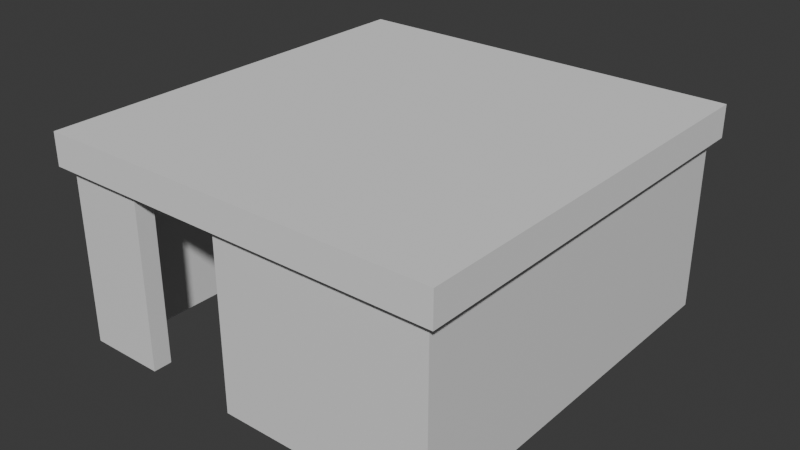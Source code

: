 # Source: Untitled.blend  (saved by Blender 4.4.32; exported with 4.5.12 LTS)
import bpy
from mathutils import Matrix  # noqa: F401  (used for matrix-valued properties, if any)

bpy.ops.wm.read_factory_settings(use_empty=True)
scene = bpy.context.scene
scene.name = 'Scene'

# ---- collections
col_collection = bpy.data.collections.new('Collection'); scene.collection.children.link(col_collection)

# ---- materials (node trees are filled in below, after node groups)
mat_material = bpy.data.materials.new('Material')
mat_material.alpha_threshold = 0.0
mat_material.roughness = 0.5
mat_material.line_color = (0.0, 0.0, 0.0, 1.0)

# ---- material node trees
mat_material.use_nodes = True; mat_material.node_tree.nodes.clear()
_N = mat_material.node_tree.nodes; _L = mat_material.node_tree.links
n0 = _N.new('ShaderNodeOutputMaterial'); n0.name = 'Material Output'; n0.location = (300, 300)
n1 = _N.new('ShaderNodeBsdfPrincipled'); n1.name = 'Principled BSDF'; n1.location = (10, 300)
n1.inputs[3].default_value = 1.45
_L.new(n1.outputs[0], n0.inputs[0])
n0.is_active_output = True

# ---- world
world_world = bpy.data.worlds.new('World'); scene.world = world_world
world_world.use_nodes = True; world_world.node_tree.nodes.clear()
_N = world_world.node_tree.nodes; _L = world_world.node_tree.links
n0 = _N.new('ShaderNodeOutputWorld'); n0.name = 'World Output'; n0.location = (300, 300)
n1 = _N.new('ShaderNodeBackground'); n1.name = 'Background'; n1.location = (10, 300)
n1.inputs[0].default_value = (0.05088, 0.05088, 0.05088, 1.0)
_L.new(n1.outputs[0], n0.inputs[0])
n0.is_active_output = True
world_world.color = (0.05088, 0.05088, 0.05088)
world_world.sun_shadow_jitter_overblur = 0.0

# ---- meshes
me_cube = bpy.data.meshes.new('Cube')
me_cube.from_pydata([(0.1, 0.0, 1.0), (0.1, 0.0, 0.0), (0.14, -1.96, 1.0), (0.14, -1.96, 0.0), (0.0, 0.0, 1.0), (0.0, 0.0, 0.0), (0.0, -1.96, 1.0), (0.0, -1.96, 0.0), (0.0, -0.1, 0.0), (0.0, -0.1, 1.0), (0.1, -0.1, 0.0), (2.0, 0.0, 1.0), (2.0, 0.0, 0.0), (2.0, -0.1, 1.0), (2.0, -0.1, 0.0), (0.1413, 0.0, 1.0), (0.1413, 0.0, 0.0), (0.1413, -0.1, 1.0), (0.1413, -0.1, 0.0), (0.0, -0.1423, 0.0), (0.1, -0.1423, 1.0), (0.0, -0.1423, 1.0), (0.1, -0.1423, 0.0), (0.1406, -0.1411, 0.0), (0.1406, -0.1411, 1.0), (1.858, 0.0, 1.0), (1.858, -0.1, 1.0), (1.858, 0.0, 0.0), (1.858, -0.1, 0.0), (2.0, -0.14, 1.0), (2.0, -0.14, 0.0), (1.858, -0.14, 1.0), (1.858, -0.14, 0.0), (1.902, 0.0, 1.0), (1.902, 0.0, 0.0), (1.902, -0.1, 0.0), (1.902, -0.14, 1.0), (1.902, -0.14, 0.0), (2.0, -1.96, 1.0), (2.0, -1.96, 0.0), (1.902, -1.96, 1.0), (1.902, -1.96, 0.0), (2.0, -1.999, 1.0), (2.0, -1.999, 0.0), (1.902, -1.999, 1.0), (1.902, -1.999, 0.0), (1.861, -1.96, 1.0), (1.861, -1.96, 0.0), (1.861, -1.999, 1.0), (1.861, -1.999, 0.0), (2.0, -2.099, 1.0), (2.0, -2.099, 0.0), (1.902, -2.099, 1.0), (1.902, -2.099, 0.0), (1.861, -2.099, 1.0), (1.861, -2.099, 0.0), (0.8962, -1.999, 1.0), (0.8962, -1.999, 0.0), (0.8962, -2.099, 1.0), (0.8962, -2.099, 0.0), (0.0, -2.099, 0.0), (0.0, -2.099, 1.0), (0.14, -2.099, 1.0), (0.14, -2.099, 0.0), (0.098, -2.002, 0.0), (0.098, -1.96, 1.0), (0.14, -2.002, 0.0), (0.098, -1.96, 0.0), (0.0, -2.002, 0.0), (0.14, -2.002, 1.0), (0.098, -2.099, 1.0), (0.098, -2.099, 0.0), (0.0, -2.002, 1.0), (0.4039, -2.099, 1.0), (0.4039, -2.099, 0.0), (0.4039, -2.002, 1.0), (0.4039, -2.002, 0.0)], [(44, 40), (48, 44)], [(62, 63, 74, 73), (8, 9, 4, 5), (7, 67, 64, 68), (5, 4, 0, 1), (34, 33, 11, 12), (5, 1, 10, 8), (19, 21, 9, 8), (12, 11, 13, 14), (35, 34, 12, 14), (22, 23, 24, 20), (10, 1, 16, 18), (1, 0, 15, 16), (7, 6, 21, 19), (23, 18, 17, 24), (8, 10, 22, 19), (22, 10, 18, 23), (17, 18, 28, 26), (18, 16, 27, 28), (16, 15, 25, 27), (35, 14, 30, 37), (14, 13, 29, 30), (26, 28, 32, 31), (28, 35, 37, 32), (31, 32, 37, 36), (28, 27, 34, 35), (27, 25, 33, 34), (40, 41, 47, 46), (36, 37, 41, 40), (37, 30, 39, 41), (30, 29, 38, 39), (45, 43, 51, 53), (41, 39, 43, 45), (39, 38, 42, 43), (46, 47, 49, 48), (41, 45, 49, 47), (52, 53, 51, 50), (53, 52, 54, 55), (43, 42, 50, 51), (48, 49, 57, 56), (49, 45, 53, 55), (56, 57, 59, 58), (55, 54, 58, 59), (49, 55, 59, 57), (71, 70, 61, 60), (72, 68, 60, 61), (64, 66, 63, 71), (67, 65, 2, 3), (22, 20, 65, 67), (19, 22, 67, 7), (68, 64, 71, 60), (63, 62, 70, 71), (67, 3, 66, 64), (6, 7, 68, 72), (3, 2, 69, 66), (76, 75, 73, 74), (63, 66, 76, 74), (58, 73, 75, 56), (66, 69, 75, 76)])
_uv = me_cube.uv_layers.new(name='UVMap')
_uv.uv.foreach_set('vector', [0.625, 0.75, 0.375, 0.75, 0.375, 0.75, 0.625, 0.75, 0.375, 0.125, 0.625, 0.125, 0.625, 0.25, 0.375, 0.25, 0.125, 0.75, 0.3, 0.75, 0.3, 0.75, 0.125, 0.75, 0.375, 0.25, 0.625, 0.25, 0.625, 0.5, 0.375, 0.5, 0.375, 0.5, 0.625, 0.5, 0.625, 0.5, 0.375, 0.5, 0.125, 0.5, 0.375, 0.5, 0.375, 0.625, 0.125, 0.625, 0.375, 0.1222, 0.625, 0.1222, 0.625, 0.125, 0.375, 0.125, 0.375, 0.5, 0.625, 0.5, 0.625, 0.625, 0.375, 0.625, 0.375, 0.625, 0.375, 0.5, 0.375, 0.5, 0.375, 0.625, 0.375, 0.6278, 0.375, 0.6264, 0.625, 0.6264, 0.625, 0.6278, 0.375, 0.625, 0.375, 0.5, 0.375, 0.5, 0.375, 0.625, 0.375, 0.5, 0.625, 0.5, 0.625, 0.5, 0.375, 0.5, 0.375, 0.006111, 0.625, 0.006111, 0.625, 0.1222, 0.375, 0.1222, 0.375, 0.6264, 0.375, 0.625, 0.625, 0.625, 0.625, 0.6264, 0.125, 0.625, 0.375, 0.625, 0.375, 0.6278, 0.125, 0.6278, 0.375, 0.6278, 0.375, 0.625, 0.375, 0.625, 0.375, 0.6264, 0.625, 0.625, 0.375, 0.625, 0.375, 0.625, 0.625, 0.625, 0.375, 0.625, 0.375, 0.5, 0.375, 0.5, 0.375, 0.625, 0.375, 0.5, 0.625, 0.5, 0.625, 0.5, 0.375, 0.5, 0.375, 0.625, 0.375, 0.625, 0.375, 0.625, 0.375, 0.625, 0.375, 0.625, 0.625, 0.625, 0.625, 0.625, 0.375, 0.625, 0.625, 0.625, 0.375, 0.625, 0.375, 0.625, 0.625, 0.625, 0.375, 0.625, 0.375, 0.625, 0.375, 0.625, 0.375, 0.625, 0.625, 0.625, 0.375, 0.625, 0.375, 0.625, 0.625, 0.625, 0.375, 0.625, 0.375, 0.5, 0.375, 0.5, 0.375, 0.625, 0.375, 0.5, 0.625, 0.5, 0.625, 0.5, 0.375, 0.5, 0.625, 0.625, 0.375, 0.625, 0.375, 0.625, 0.625, 0.625, 0.625, 0.625, 0.375, 0.625, 0.375, 0.625, 0.625, 0.625, 0.375, 0.625, 0.375, 0.625, 0.375, 0.625, 0.375, 0.625, 0.375, 0.625, 0.625, 0.625, 0.625, 0.625, 0.375, 0.625, 0.375, 0.625, 0.375, 0.625, 0.375, 0.625, 0.375, 0.625, 0.375, 0.625, 0.375, 0.625, 0.375, 0.625, 0.375, 0.625, 0.375, 0.625, 0.625, 0.625, 0.625, 0.625, 0.375, 0.625, 0.625, 0.625, 0.375, 0.625, 0.375, 0.625, 0.625, 0.625, 0.375, 0.625, 0.375, 0.625, 0.375, 0.625, 0.375, 0.625, 0.625, 0.625, 0.375, 0.625, 0.375, 0.625, 0.625, 0.625, 0.375, 0.625, 0.625, 0.625, 0.625, 0.625, 0.375, 0.625, 0.375, 0.625, 0.625, 0.625, 0.625, 0.625, 0.375, 0.625, 0.625, 0.625, 0.375, 0.625, 0.375, 0.625, 0.625, 0.625, 0.375, 0.625, 0.375, 0.625, 0.375, 0.625, 0.375, 0.625, 0.625, 0.625, 0.375, 0.625, 0.375, 0.625, 0.625, 0.625, 0.375, 0.625, 0.625, 0.625, 0.625, 0.625, 0.375, 0.625, 0.375, 0.625, 0.375, 0.625, 0.375, 0.625, 0.375, 0.625, 0.375, 0.825, 0.625, 0.825, 0.625, 1.0, 0.375, 1.0, 0.625, 0.0, 0.375, 0.0, 0.375, 0.0, 0.625, 0.0, 0.3, 0.75, 0.375, 0.75, 0.375, 0.75, 0.3, 0.75, 0.3, 0.75, 0.7, 0.75, 0.625, 0.75, 0.375, 0.75, 0.375, 0.6278, 0.625, 0.6278, 0.625, 0.7439, 0.375, 0.7439, 0.125, 0.6278, 0.375, 0.6278, 0.375, 0.7439, 0.125, 0.7439, 0.125, 0.75, 0.3, 0.75, 0.3, 0.75, 0.125, 0.75, 0.375, 0.75, 0.625, 0.75, 0.625, 0.825, 0.375, 0.825, 0.3, 0.75, 0.375, 0.75, 0.375, 0.75, 0.3, 0.75, 0.625, 0.0, 0.375, 0.0, 0.375, 0.0, 0.625, 0.0, 0.375, 0.75, 0.625, 0.75, 0.625, 0.75, 0.375, 0.75, 0.375, 0.75, 0.625, 0.75, 0.625, 0.75, 0.375, 0.75, 0.375, 0.75, 0.375, 0.75, 0.375, 0.75, 0.375, 0.75, 0.625, 0.625, 0.625, 0.75, 0.625, 0.75, 0.625, 0.625, 0.375, 0.75, 0.625, 0.75, 0.625, 0.75, 0.375, 0.75])
me_cube.materials.append(mat_material)
me_cube.use_mirror_vertex_groups = False
me_cube.update()
me_cube_003 = bpy.data.meshes.new('Cube.003')
me_cube_003.from_pydata([(-13.68, -1.33, -1.0), (-13.68, -1.33, 1.0), (-13.68, 0.6703, -1.0), (-13.68, 0.6703, 1.0), (11.4, -1.33, -1.0), (11.4, -1.33, 1.0), (11.4, 0.6703, -1.0), (11.4, 0.6703, 1.0), (8.885, 0.6702, -1.0), (-11.16, 0.6702, -1.0), (-11.16, 0.6702, 1.0), (8.885, 0.6702, 1.0), (-11.16, -1.33, -1.0), (8.885, -1.33, -1.0), (8.885, -1.33, 1.0), (-11.16, -1.33, 1.0), (-13.68, -22.81, -1.0), (-13.68, -22.81, 1.0), (11.4, -22.81, 1.0), (11.4, -22.81, -1.0), (8.885, -22.81, -1.0), (-11.16, -22.81, 1.0), (-11.16, -22.81, -1.0), (8.885, -22.81, 1.0), (-13.68, -25.31, -1.0), (-13.68, -25.31, 1.0), (11.4, -25.31, 1.0), (11.4, -25.31, -1.0), (8.885, -25.31, -1.0), (-11.16, -25.31, 1.0), (-11.16, -25.31, -1.0), (8.885, -25.31, 1.0), (8.885, -1.33, 0.0), (-11.16, -1.33, 0.0), (8.885, -22.81, 0.0), (-11.16, -22.81, 0.0)], [], [(0, 1, 3, 2), (8, 11, 7, 6), (6, 7, 5, 4), (4, 5, 18, 19), (8, 6, 4, 13), (10, 3, 1, 15), (7, 11, 14, 5), (11, 10, 15, 14), (2, 9, 12, 0), (9, 8, 13, 12), (15, 1, 17, 21), (2, 3, 10, 9), (9, 10, 11, 8), (21, 17, 25, 29), (18, 23, 31, 26), (5, 14, 23, 18), (0, 12, 22, 16), (1, 0, 16, 17), (13, 4, 19, 20), (32, 13, 20, 34), (30, 29, 25, 24), (27, 26, 31, 28), (19, 18, 26, 27), (16, 22, 30, 24), (20, 19, 27, 28), (17, 16, 24, 25), (28, 31, 29, 30), (23, 21, 29, 31), (28, 30, 22, 20), (20, 22, 35, 34), (15, 21, 23, 14), (12, 33, 35, 22), (13, 32, 33, 12), (35, 33, 32, 34)])
_uv = me_cube_003.uv_layers.new(name='UVMap')
_uv.uv.foreach_set('vector', [0.375, 0.0, 0.625, 0.0, 0.625, 0.25, 0.375, 0.25, 0.375, 0.4749, 0.625, 0.4749, 0.625, 0.5, 0.375, 0.5, 0.375, 0.5, 0.625, 0.5, 0.625, 0.75, 0.375, 0.75, 0.375, 0.75, 0.625, 0.75, 0.625, 0.75, 0.375, 0.75, 0.3499, 0.5, 0.375, 0.5, 0.375, 0.75, 0.3499, 0.75, 0.8499, 0.5, 0.875, 0.5, 0.875, 0.75, 0.8499, 0.75, 0.625, 0.5, 0.6501, 0.5, 0.6501, 0.75, 0.625, 0.75, 0.6501, 0.5, 0.8499, 0.5, 0.8499, 0.75, 0.6501, 0.75, 0.125, 0.5, 0.1501, 0.5, 0.1501, 0.75, 0.125, 0.75, 0.1501, 0.5, 0.3499, 0.5, 0.3499, 0.75, 0.1501, 0.75, 0.8499, 0.75, 0.875, 0.75, 0.875, 0.75, 0.8499, 0.75, 0.375, 0.25, 0.625, 0.25, 0.625, 0.2751, 0.375, 0.2751, 0.375, 0.2751, 0.625, 0.2751, 0.625, 0.4749, 0.375, 0.4749, 0.8499, 0.75, 0.875, 0.75, 0.875, 0.75, 0.8499, 0.75, 0.625, 0.75, 0.6501, 0.75, 0.6501, 0.75, 0.625, 0.75, 0.625, 0.75, 0.6501, 0.75, 0.6501, 0.75, 0.625, 0.75, 0.125, 0.75, 0.1501, 0.75, 0.1501, 0.75, 0.125, 0.75, 0.625, 0.0, 0.375, 0.0, 0.375, 0.0, 0.625, 0.0, 0.3499, 0.75, 0.375, 0.75, 0.375, 0.75, 0.3499, 0.75, 0.5, 0.7751, 0.375, 0.7751, 0.375, 0.7751, 0.5, 0.7751, 0.375, 0.9749, 0.625, 0.9749, 0.625, 1.0, 0.375, 1.0, 0.375, 0.75, 0.625, 0.75, 0.625, 0.7751, 0.375, 0.7751, 0.375, 0.75, 0.625, 0.75, 0.625, 0.75, 0.375, 0.75, 0.125, 0.75, 0.1501, 0.75, 0.1501, 0.75, 0.125, 0.75, 0.3499, 0.75, 0.375, 0.75, 0.375, 0.75, 0.3499, 0.75, 0.625, 0.0, 0.375, 0.0, 0.375, 0.0, 0.625, 0.0, 0.375, 0.7751, 0.625, 0.7751, 0.625, 0.9749, 0.375, 0.9749, 0.6501, 0.75, 0.8499, 0.75, 0.8499, 0.75, 0.625, 0.7751, 0.375, 0.7751, 0.375, 0.9749, 0.1501, 0.75, 0.3499, 0.75, 0.3499, 0.75, 0.1501, 0.75, 0.3875, 0.8625, 0.5, 0.75, 0.8499, 0.75, 0.8499, 0.75, 0.6501, 0.75, 0.6501, 0.75, 0.375, 0.9749, 0.5, 0.9749, 0.5, 0.9749, 0.375, 0.9749, 0.375, 0.7751, 0.5, 0.7751, 0.5, 0.9749, 0.375, 0.9749, 0.0, 0.0, 0.0, 0.0, 0.0, 0.0, 0.0, 0.0])
me_cube_003.update()

# ---- objects
ob_cube = bpy.data.objects.new('Cube', me_cube)
ob_cube_001 = bpy.data.objects.new('Cube.001', me_cube_003)

# ---- transforms, parenting, visibility, modifiers, constraints
ob_cube.location = (0.0, 0.0, 0.0)
ob_cube.lock_rotations_4d = False
ob_cube.empty_display_type = 'ARROWS'
ob_cube.lineart.crease_threshold = 0.0
ob_cube_001.location = (1.098, -0.02553, 1.0)
ob_cube_001.scale = (0.08387, 0.08387, 0.08387)

# ---- collection membership
col_collection.objects.link(ob_cube)
col_collection.objects.link(ob_cube_001)

# ---- scene / render settings (as saved in the file)
scene.frame_start = 1; scene.frame_end = 250; scene.frame_set(1)
scene.render.engine = 'BLENDER_EEVEE_NEXT'
bpy.context.view_layer.update()

# ---- added for rendering (the .blend has no active camera and no usable light): camera, sun
cam_auto = bpy.data.cameras.new('AutoCamera')
cam_auto.lens = 50.0
cam_auto.sensor_width = 36.0
cam_auto.clip_end = 1000.0
ob_auto_camera = bpy.data.objects.new('AutoCamera', cam_auto)
scene.collection.objects.link(ob_auto_camera)
ob_auto_camera.location = (3.97839, -4.62992, 2.92274)
ob_auto_camera.rotation_euler = (1.09748, -7.21219e-08, 0.694738)
scene.camera = ob_auto_camera
light_auto_sun = bpy.data.lights.new('AutoSun', 'SUN')
light_auto_sun.energy = 3.0
light_auto_sun.angle = 0.0523599
ob_auto_sun = bpy.data.objects.new('AutoSun', light_auto_sun)
scene.collection.objects.link(ob_auto_sun)
ob_auto_sun.rotation_euler = (0.872665, 0.174533, 0.523599)
bpy.context.view_layer.update()
